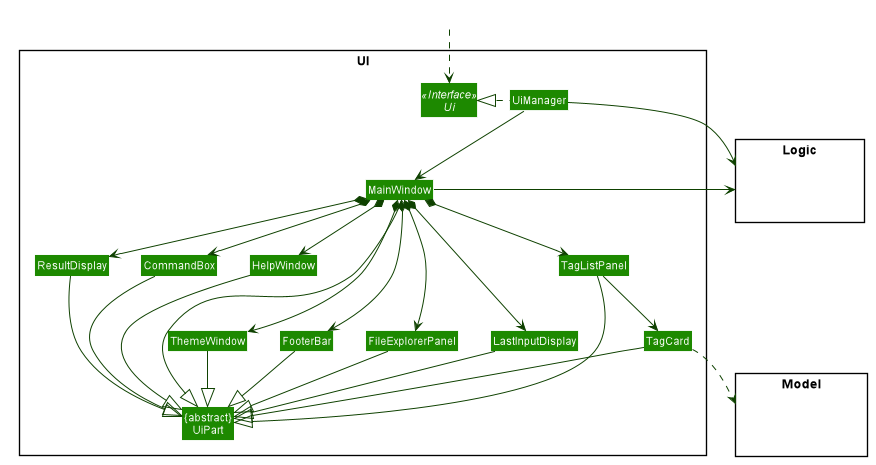

The diagram above was rendered by PlantUML. Its source (embedded in the PNG):
@startuml








skinparam BackgroundColor #FFFFFFF

skinparam Shadowing false

skinparam Class {
    FontColor #FFFFFF
    BorderThickness 1
    BorderColor #FFFFFF
    StereotypeFontColor #FFFFFF
    FontName Arial
}

skinparam Actor {
    BorderColor #000000
    Color #000000
    FontName Arial
}

skinparam Sequence {
    MessageAlign center
    BoxFontSize 15
    BoxPadding 0
    BoxFontColor #FFFFFF
    FontName Arial
}

skinparam Participant {
    FontColor #FFFFFFF
    Padding 20
}

skinparam MinClassWidth 50
skinparam ParticipantPadding 10
skinparam Shadowing false
skinparam DefaultTextAlignment center
skinparam packageStyle Rectangle

hide footbox
hide members
hide circle
skinparam arrowThickness 1.1
skinparam arrowColor #0E4100
skinparam classBackgroundColor #1D8900

package UI <<Rectangle>>{
Interface Ui <<Interface>>
Class "{abstract}\nUiPart" as UiPart
Class UiManager
Class MainWindow
Class ThemeWindow
Class HelpWindow
Class ResultDisplay
Class TagListPanel
Class TagCard
Class CommandBox
Class FooterBar
Class FileExplorerPanel
Class LastInputDisplay
}

package Model <<Rectangle>> {
Class HiddenModel #FFFFFF
}

package Logic <<Rectangle>> {
Class HiddenLogic #FFFFFF
}

Class HiddenOutside #FFFFFF
HiddenOutside ..> Ui

UiManager .left.|> Ui
UiManager -down-> MainWindow
MainWindow *--> HelpWindow
MainWindow *--> ThemeWindow
MainWindow *--> FooterBar
MainWindow *--> LastInputDisplay
MainWindow *--> FileExplorerPanel
MainWindow *--> CommandBox
MainWindow *-down-> ResultDisplay
MainWindow *-down-> TagListPanel

TagListPanel -down-> TagCard

MainWindow -left-|> UiPart

ResultDisplay --|> UiPart
CommandBox --|> UiPart
TagListPanel --|> UiPart
TagCard --|> UiPart
HelpWindow -down-|> UiPart
ThemeWindow --|> UiPart
FooterBar --|> UiPart
FileExplorerPanel --|> UiPart
LastInputDisplay --|> UiPart

TagCard ..> Model
UiManager -right-> Logic
MainWindow -left-> Logic

TagListPanel -[hidden]left- HelpWindow
HelpWindow -[hidden]left- CommandBox
CommandBox -[hidden]left- ResultDisplay

MainWindow -[hidden]-|> UiPart
@enduml